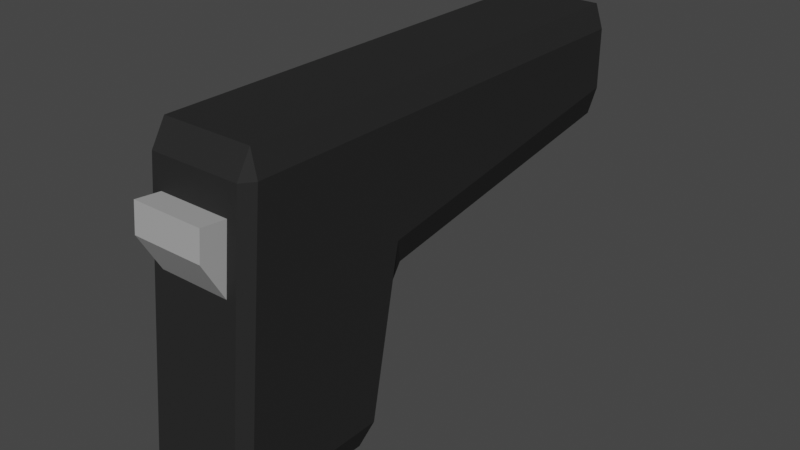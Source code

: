 # Source: Pistol.blend  (saved by Blender 3.6.13; exported with 4.5.12 LTS)
import bpy
from mathutils import Matrix  # noqa: F401  (used for matrix-valued properties, if any)

bpy.ops.wm.read_factory_settings(use_empty=True)
scene = bpy.context.scene
scene.name = 'Scene'

# ---- collections
col_collection = bpy.data.collections.new('Collection'); scene.collection.children.link(col_collection)

# ---- materials (node trees are filled in below, after node groups)
mat_pistolblack = bpy.data.materials.new('PistolBlack')
mat_pistolblack.alpha_threshold = 0.0
mat_pistolblack.use_transparent_shadow = False
mat_pistolblack.roughness = 0.5
mat_pistolblack.line_color = (0.0, 0.0, 0.0, 1.0)
mat_pistolgray = bpy.data.materials.new('PistolGray')
mat_pistolgray.use_transparent_shadow = False

# ---- material node trees
mat_pistolblack.use_nodes = True; mat_pistolblack.node_tree.nodes.clear()
_N = mat_pistolblack.node_tree.nodes; _L = mat_pistolblack.node_tree.links
n0 = _N.new('ShaderNodeOutputMaterial'); n0.name = 'Material Output'; n0.location = (300, 300)
n1 = _N.new('ShaderNodeBsdfPrincipled'); n1.name = 'Principled BSDF'; n1.location = (10, 300)
n1.distribution = 'GGX'
n1.subsurface_method = 'RANDOM_WALK_SKIN'
n1.inputs[0].default_value = (0.02365, 0.02365, 0.02365, 1.0)
n1.inputs[3].default_value = 1.45
n1.inputs[13].default_value = 0.09
n1.inputs[27].default_value = (0.0, 0.0, 0.0, 1.0)
n1.inputs[28].default_value = 1.0
_L.new(n1.outputs[0], n0.inputs[0])
n0.is_active_output = True
mat_pistolgray.use_nodes = True; mat_pistolgray.node_tree.nodes.clear()
_N = mat_pistolgray.node_tree.nodes; _L = mat_pistolgray.node_tree.links
n0 = _N.new('ShaderNodeBsdfPrincipled'); n0.name = 'Principled BSDF'; n0.location = (10, 300)
n0.distribution = 'GGX'
n0.subsurface_method = 'RANDOM_WALK_SKIN'
n0.inputs[0].default_value = (0.402, 0.402, 0.402, 1.0)
n0.inputs[3].default_value = 1.45
n0.inputs[27].default_value = (0.0, 0.0, 0.0, 1.0)
n0.inputs[28].default_value = 1.0
n1 = _N.new('ShaderNodeOutputMaterial'); n1.name = 'Material Output'; n1.location = (300, 300)
_L.new(n0.outputs[0], n1.inputs[0])
n1.is_active_output = True

# ---- world
world_world = bpy.data.worlds.new('World'); scene.world = world_world
world_world.use_nodes = True; world_world.node_tree.nodes.clear()
_N = world_world.node_tree.nodes; _L = world_world.node_tree.links
n0 = _N.new('ShaderNodeOutputWorld'); n0.name = 'World Output'; n0.location = (300, 300)
n1 = _N.new('ShaderNodeBackground'); n1.name = 'Background'; n1.location = (10, 300)
n1.inputs[0].default_value = (0.05088, 0.05088, 0.05088, 1.0)
_L.new(n1.outputs[0], n0.inputs[0])
n0.is_active_output = True
world_world.color = (0.05088, 0.05088, 0.05088)
world_world.use_sun_shadow = False
world_world.sun_shadow_jitter_overblur = 0.0

# ---- meshes
me_cube = bpy.data.meshes.new('Cube')
me_cube.from_pydata([(0.0333, 0.05, 0.085), (0.0283, 0.05, 0.1), (0.0283, 0.02271, -0.1), (0.0283, 0.03297, -0.08605), (0.0333, 0.02941, -0.085), (0.0333, -0.04384, 0.085), (0.0283, -0.0425, 0.1), (0.02216, -0.05325, 0.06719), (0.0333, -0.06066, -0.085), (0.02216, -0.05715, 0.0278), (0.0283, -0.06229, -0.1), (-0.0283, 0.05, 0.1), (-0.0333, 0.05, 0.085), (-0.0333, 0.02941, -0.085), (-0.0283, 0.03297, -0.08605), (-0.0283, 0.02271, -0.1), (-0.0333, -0.04384, 0.085), (-0.02216, -0.05325, 0.06719), (-0.0283, -0.0425, 0.1), (-0.0283, -0.06229, -0.1), (-0.02216, -0.05715, 0.0278), (-0.0333, -0.06066, -0.085), (0.0283, 0.04724, -0.01395), (0.0283, 0.05748, 0.001143), (0.0333, 0.05, 0.01813), (-0.0283, 0.04724, -0.01395), (-0.0333, 0.05, 0.01813), (-0.0283, 0.05748, 0.001143), (0.0283, 0.2425, 0.1), (0.0333, 0.2425, 0.085), (0.0283, 0.25, 0.085), (-0.0283, 0.2425, 0.1), (-0.0283, 0.25, 0.085), (-0.0333, 0.2425, 0.085), (0.0333, 0.2425, 0.04744), (0.0283, 0.2425, 0.02943), (0.0283, 0.25, 0.04557), (-0.0333, 0.2425, 0.04744), (-0.0283, 0.25, 0.04557), (-0.0283, 0.2425, 0.02943), (-0.0283, -0.06834, -0.08529), (-0.0283, -0.05146, 0.08529), (0.0283, -0.05146, 0.08529), (0.0283, -0.06834, -0.08529), (-0.02216, -0.07049, 0.05126), (-0.02216, -0.06876, 0.06873), (0.02216, -0.06876, 0.06873), (0.02216, -0.07049, 0.05126), (-5.045e-10, 0.2534, 0.08062), (-5.045e-10, 0.2466, 0.08062), (0.002992, 0.2534, 0.08033), (0.002992, 0.2466, 0.08033), (0.005868, 0.2534, 0.07945), (0.005868, 0.2466, 0.07945), (0.008519, 0.2534, 0.07804), (0.008519, 0.2466, 0.07804), (0.01084, 0.2534, 0.07613), (0.01084, 0.2466, 0.07613), (0.01275, 0.2534, 0.07381), (0.01275, 0.2466, 0.07381), (0.01417, 0.2534, 0.07115), (0.01417, 0.2466, 0.07115), (0.01504, 0.2534, 0.06828), (0.01504, 0.2466, 0.06828), (0.01533, 0.2534, 0.06529), (0.01533, 0.2466, 0.06529), (0.01504, 0.2534, 0.0623), (0.01504, 0.2466, 0.0623), (0.01417, 0.2534, 0.05942), (0.01417, 0.2466, 0.05942), (0.01275, 0.2534, 0.05677), (0.01275, 0.2466, 0.05677), (0.01084, 0.2534, 0.05444), (0.01084, 0.2466, 0.05444), (0.008519, 0.2534, 0.05254), (0.008519, 0.2466, 0.05254), (0.005868, 0.2534, 0.05112), (0.005868, 0.2466, 0.05112), (0.002992, 0.2534, 0.05025), (0.002992, 0.2466, 0.05025), (-5.045e-10, 0.2534, 0.04995), (-5.045e-10, 0.2466, 0.04995), (-0.002992, 0.2534, 0.05025), (-0.002992, 0.2466, 0.05025), (-0.005868, 0.2534, 0.05112), (-0.005868, 0.2466, 0.05112), (-0.008519, 0.2534, 0.05254), (-0.008519, 0.2466, 0.05254), (-0.01084, 0.2534, 0.05444), (-0.01084, 0.2466, 0.05444), (-0.01275, 0.2534, 0.05677), (-0.01275, 0.2466, 0.05677), (-0.01417, 0.2534, 0.05942), (-0.01417, 0.2466, 0.05942), (-0.01504, 0.2534, 0.0623), (-0.01504, 0.2466, 0.0623), (-0.01533, 0.2534, 0.06529), (-0.01533, 0.2466, 0.06529), (-0.01504, 0.2534, 0.06828), (-0.01504, 0.2466, 0.06828), (-0.01417, 0.2534, 0.07115), (-0.01417, 0.2466, 0.07115), (-0.01275, 0.2534, 0.07381), (-0.01275, 0.2466, 0.07381), (-0.01084, 0.2534, 0.07613), (-0.01084, 0.2466, 0.07613), (-0.008519, 0.2534, 0.07804), (-0.008519, 0.2466, 0.07804), (-0.005868, 0.2534, 0.07945), (-0.005868, 0.2466, 0.07945), (-0.002992, 0.2534, 0.08033), (-0.002992, 0.2466, 0.08033), (-5.127e-10, 0.2534, 0.07755), (0.002392, 0.2534, 0.07731), (0.004692, 0.2534, 0.07662), (0.006812, 0.2534, 0.07548), (0.00867, 0.2534, 0.07396), (0.0102, 0.2534, 0.0721), (0.01133, 0.2534, 0.06998), (0.01203, 0.2534, 0.06768), (0.01226, 0.2534, 0.06529), (0.01203, 0.2534, 0.06289), (0.01133, 0.2534, 0.06059), (0.0102, 0.2534, 0.05847), (0.00867, 0.2534, 0.05662), (0.006812, 0.2534, 0.05509), (0.004692, 0.2534, 0.05396), (0.002392, 0.2534, 0.05326), (-5.127e-10, 0.2534, 0.05302), (-0.002392, 0.2534, 0.05326), (-0.004692, 0.2534, 0.05396), (-0.006812, 0.2534, 0.05509), (-0.00867, 0.2534, 0.05662), (-0.0102, 0.2534, 0.05847), (-0.01133, 0.2534, 0.06059), (-0.01203, 0.2534, 0.06289), (-0.01226, 0.2534, 0.06529), (-0.01203, 0.2534, 0.06768), (-0.01133, 0.2534, 0.06998), (-0.0102, 0.2534, 0.0721), (-0.00867, 0.2534, 0.07396), (-0.006812, 0.2534, 0.07548), (-0.004692, 0.2534, 0.07662), (-0.002392, 0.2534, 0.07731)], [], [(0, 24, 34, 29), (21, 16, 12, 26, 13), (26, 12, 33, 37), (20, 9, 47, 44), (1, 11, 18, 6), (15, 2, 10, 19), (36, 38, 32, 30), (11, 1, 28, 31), (14, 25, 22, 3), (23, 27, 39, 35), (2, 3, 4), (5, 6, 42), (8, 43, 10), (13, 14, 15), (16, 41, 18), (19, 40, 21), (22, 23, 24), (25, 26, 27), (28, 29, 30), (31, 32, 33), (34, 35, 36), (37, 38, 39), (15, 19, 21, 13), (2, 15, 14, 3), (24, 4, 3, 22), (40, 41, 16, 21), (42, 43, 8, 5), (25, 14, 13, 26), (6, 18, 41, 42), (1, 6, 5, 0), (19, 10, 43, 40), (18, 11, 12, 16), (10, 2, 4, 8), (22, 25, 27, 23), (31, 28, 30, 32), (29, 34, 36, 30), (32, 38, 37, 33), (35, 39, 38, 36), (26, 37, 39, 27), (34, 24, 23, 35), (28, 1, 0, 29), (33, 12, 11, 31), (4, 24, 0, 5, 8), (20, 17, 41, 40), (7, 9, 43, 42), (17, 7, 42, 41), (9, 20, 40, 43), (47, 46, 45, 44), (9, 7, 46, 47), (7, 17, 45, 46), (17, 20, 44, 45), (48, 49, 51, 50), (50, 51, 53, 52), (52, 53, 55, 54), (54, 55, 57, 56), (56, 57, 59, 58), (58, 59, 61, 60), (60, 61, 63, 62), (62, 63, 65, 64), (64, 65, 67, 66), (66, 67, 69, 68), (68, 69, 71, 70), (70, 71, 73, 72), (72, 73, 75, 74), (74, 75, 77, 76), (76, 77, 79, 78), (78, 79, 81, 80), (80, 81, 83, 82), (82, 83, 85, 84), (84, 85, 87, 86), (86, 87, 89, 88), (88, 89, 91, 90), (90, 91, 93, 92), (92, 93, 95, 94), (94, 95, 97, 96), (96, 97, 99, 98), (98, 99, 101, 100), (100, 101, 103, 102), (102, 103, 105, 104), (104, 105, 107, 106), (106, 107, 109, 108), (51, 49, 111, 109, 107, 105, 103, 101, 99, 97, 95, 93, 91, 89, 87, 85, 83, 81, 79, 77, 75, 73, 71, 69, 67, 65, 63, 61, 59, 57, 55, 53), (108, 109, 111, 110), (110, 111, 49, 48), (104, 106, 141, 140), (60, 62, 119, 118), (78, 80, 128, 127), (96, 98, 137, 136), (52, 54, 115, 114), (70, 72, 124, 123), (88, 90, 133, 132), (106, 108, 142, 141), (62, 64, 120, 119), (80, 82, 129, 128), (98, 100, 138, 137), (54, 56, 116, 115), (72, 74, 125, 124), (90, 92, 134, 133), (108, 110, 143, 142), (64, 66, 121, 120), (82, 84, 130, 129), (100, 102, 139, 138), (56, 58, 117, 116), (74, 76, 126, 125), (92, 94, 135, 134), (48, 50, 113, 112), (110, 48, 112, 143), (66, 68, 122, 121), (84, 86, 131, 130), (102, 104, 140, 139), (58, 60, 118, 117), (76, 78, 127, 126), (94, 96, 136, 135), (50, 52, 114, 113), (68, 70, 123, 122), (86, 88, 132, 131)])
me_cube.polygons.foreach_set('material_index', [0, 0, 0, 1, 0, 0, 0, 0, 0, 0, 0, 0, 0, 0, 0, 0, 0, 0, 0, 0, 0, 0, 0, 0, 0, 0, 0, 0, 0, 0, 0, 0, 0, 0, 0, 0, 0, 0, 0, 0, 0, 0, 0, 0, 0, 0, 0, 1, 1, 1, 1, 1, 1, 1, 1, 1, 1, 1, 1, 1, 1, 1, 1, 1, 1, 1, 1, 1, 1, 1, 1, 1, 1, 1, 1, 1, 1, 1, 1, 1, 1, 1, 1, 1, 1, 1, 1, 1, 1, 1, 1, 1, 1, 1, 1, 1, 1, 1, 1, 1, 1, 1, 1, 1, 1, 1, 1, 1, 1, 1, 1, 1, 1, 1, 1, 1])
_uv = me_cube.uv_layers.new(name='UVMap')
_uv.uv.foreach_set('vector', [0.6062, 0.5, 0.5227, 0.5, 0.5316, 0.5, 0.5987, 0.5, 0.3938, 0.01894, 0.6063, 0.01885, 0.6062, 0.25, 0.5227, 0.25, 0.3937, 0.2416, 0.5227, 0.25, 0.6062, 0.25, 0.5987, 0.25, 0.5316, 0.25, 0.5347, 0.9582, 0.5347, 0.7918, 0.5622, 0.7918, 0.5622, 0.9582, 0.6438, 0.5, 0.8562, 0.5, 0.8563, 0.7313, 0.6438, 0.7313, 0.1437, 0.5188, 0.3563, 0.5188, 0.3563, 0.7313, 0.1438, 0.7313, 0.527, 0.4813, 0.527, 0.2688, 0.598, 0.2687, 0.598, 0.4812, 0.8562, 0.5, 0.6438, 0.5, 0.6438, 0.5, 0.8562, 0.5, 0.3924, 0.2687, 0.4826, 0.2687, 0.4826, 0.4812, 0.3924, 0.4812, 0.5, 0.4813, 0.5, 0.2687, 0.5, 0.2688, 0.5, 0.4812, 0.3563, 0.5188, 0.3563, 0.5, 0.375, 0.502, 0.6099, 0.75, 0.625, 0.7688, 0.6066, 0.7688, 0.375, 0.7272, 0.3562, 0.7464, 0.3563, 0.7313, 0.125, 0.502, 0.1437, 0.5, 0.1437, 0.5188, 0.6063, 0.01885, 0.6066, 0.0, 0.625, 0.01875, 0.1438, 0.7313, 0.1437, 0.7464, 0.125, 0.7272, 0.4826, 0.4812, 0.5, 0.4813, 0.5227, 0.5, 0.4826, 0.2687, 0.5227, 0.25, 0.5, 0.2687, 0.625, 0.5, 0.5987, 0.5, 0.598, 0.5, 0.625, 0.25, 0.598, 0.25, 0.5987, 0.25, 0.5316, 0.5, 0.5, 0.4812, 0.527, 0.4813, 0.5316, 0.25, 0.527, 0.2688, 0.5, 0.2688, 0.1437, 0.5188, 0.1438, 0.7313, 0.125, 0.7272, 0.125, 0.502, 0.3563, 0.5188, 0.1437, 0.5188, 0.1437, 0.5, 0.3563, 0.5, 0.5227, 0.5, 0.3937, 0.5084, 0.3924, 0.4812, 0.4826, 0.4812, 0.3934, 0.0, 0.6066, 0.0, 0.6063, 0.01885, 0.3938, 0.01894, 0.6066, 0.7688, 0.3934, 0.7688, 0.3938, 0.7311, 0.6063, 0.7311, 0.4826, 0.2687, 0.3924, 0.2687, 0.3937, 0.2416, 0.5227, 0.25, 0.625, 0.7688, 0.625, 0.9812, 0.6066, 0.9812, 0.6066, 0.7688, 0.6438, 0.5, 0.6438, 0.7313, 0.6063, 0.7311, 0.6062, 0.5, 0.1438, 0.7313, 0.3563, 0.7313, 0.3563, 0.75, 0.1437, 0.75, 0.625, 0.01875, 0.625, 0.25, 0.6062, 0.25, 0.6063, 0.01885, 0.3563, 0.7313, 0.3563, 0.5188, 0.3937, 0.5084, 0.3938, 0.7311, 0.4826, 0.4812, 0.4826, 0.2687, 0.5, 0.2687, 0.5, 0.4813, 0.625, 0.2688, 0.625, 0.4812, 0.598, 0.4812, 0.598, 0.2687, 0.5987, 0.5, 0.5316, 0.5, 0.527, 0.4813, 0.598, 0.4812, 0.598, 0.2687, 0.527, 0.2688, 0.5316, 0.25, 0.5987, 0.25, 0.5, 0.4812, 0.5, 0.2688, 0.527, 0.2688, 0.527, 0.4813, 0.5227, 0.25, 0.5316, 0.25, 0.5, 0.2688, 0.5, 0.2687, 0.5316, 0.5, 0.5227, 0.5, 0.5, 0.4813, 0.5, 0.4812, 0.6438, 0.5, 0.6438, 0.5, 0.6062, 0.5, 0.5987, 0.5, 0.5987, 0.25, 0.6062, 0.25, 0.625, 0.25, 0.625, 0.25, 0.3937, 0.5084, 0.5227, 0.5, 0.6062, 0.5, 0.6063, 0.7311, 0.3938, 0.7311, 0.5347, 0.9582, 0.584, 0.9582, 0.6066, 0.9812, 0.3934, 0.9812, 0.584, 0.7918, 0.5347, 0.7918, 0.3934, 0.7688, 0.6066, 0.7688, 0.584, 0.9582, 0.584, 0.7918, 0.6066, 0.7688, 0.6066, 0.9812, 0.5347, 0.7918, 0.5347, 0.9582, 0.3934, 0.9812, 0.3934, 0.7688, 0.5622, 0.7918, 0.584, 0.7918, 0.584, 0.9582, 0.5622, 0.9582, 0.5347, 0.7918, 0.584, 0.7918, 0.584, 0.7918, 0.5622, 0.7918, 0.584, 0.7918, 0.584, 0.9582, 0.584, 0.9582, 0.584, 0.7918, 0.584, 0.9582, 0.5347, 0.9582, 0.5622, 0.9582, 0.584, 0.9582, 1.0, 0.5, 1.0, 1.0, 0.9688, 1.0, 0.9688, 0.5, 0.9688, 0.5, 0.9688, 1.0, 0.9375, 1.0, 0.9375, 0.5, 0.9375, 0.5, 0.9375, 1.0, 0.9062, 1.0, 0.9062, 0.5, 0.9062, 0.5, 0.9062, 1.0, 0.875, 1.0, 0.875, 0.5, 0.875, 0.5, 0.875, 1.0, 0.8438, 1.0, 0.8438, 0.5, 0.8438, 0.5, 0.8438, 1.0, 0.8125, 1.0, 0.8125, 0.5, 0.8125, 0.5, 0.8125, 1.0, 0.7812, 1.0, 0.7812, 0.5, 0.7812, 0.5, 0.7812, 1.0, 0.75, 1.0, 0.75, 0.5, 0.75, 0.5, 0.75, 1.0, 0.7188, 1.0, 0.7188, 0.5, 0.7188, 0.5, 0.7188, 1.0, 0.6875, 1.0, 0.6875, 0.5, 0.6875, 0.5, 0.6875, 1.0, 0.6562, 1.0, 0.6562, 0.5, 0.6562, 0.5, 0.6562, 1.0, 0.625, 1.0, 0.625, 0.5, 0.625, 0.5, 0.625, 1.0, 0.5938, 1.0, 0.5938, 0.5, 0.5938, 0.5, 0.5938, 1.0, 0.5625, 1.0, 0.5625, 0.5, 0.5625, 0.5, 0.5625, 1.0, 0.5312, 1.0, 0.5312, 0.5, 0.5312, 0.5, 0.5312, 1.0, 0.5, 1.0, 0.5, 0.5, 0.5, 0.5, 0.5, 1.0, 0.4688, 1.0, 0.4688, 0.5, 0.4688, 0.5, 0.4688, 1.0, 0.4375, 1.0, 0.4375, 0.5, 0.4375, 0.5, 0.4375, 1.0, 0.4062, 1.0, 0.4062, 0.5, 0.4062, 0.5, 0.4062, 1.0, 0.375, 1.0, 0.375, 0.5, 0.375, 0.5, 0.375, 1.0, 0.3438, 1.0, 0.3438, 0.5, 0.3438, 0.5, 0.3438, 1.0, 0.3125, 1.0, 0.3125, 0.5, 0.3125, 0.5, 0.3125, 1.0, 0.2812, 1.0, 0.2812, 0.5, 0.2812, 0.5, 0.2812, 1.0, 0.25, 1.0, 0.25, 0.5, 0.25, 0.5, 0.25, 1.0, 0.2188, 1.0, 0.2188, 0.5, 0.2188, 0.5, 0.2188, 1.0, 0.1875, 1.0, 0.1875, 0.5, 0.1875, 0.5, 0.1875, 1.0, 0.1562, 1.0, 0.1562, 0.5, 0.1562, 0.5, 0.1562, 1.0, 0.125, 1.0, 0.125, 0.5, 0.125, 0.5, 0.125, 1.0, 0.09375, 1.0, 0.09375, 0.5, 0.09375, 0.5, 0.09375, 1.0, 0.0625, 1.0, 0.0625, 0.5, 0.2968, 0.4854, 0.25, 0.49, 0.2032, 0.4854, 0.1582, 0.4717, 0.1167, 0.4496, 0.08029, 0.4197, 0.05045, 0.3833, 0.02827, 0.3418, 0.01461, 0.2968, 0.01, 0.25, 0.01461, 0.2032, 0.02827, 0.1582, 0.05045, 0.1167, 0.08029, 0.08029, 0.1167, 0.05045, 0.1582, 0.02827, 0.2032, 0.01461, 0.25, 0.01, 0.2968, 0.01461, 0.3418, 0.02827, 0.3833, 0.05045, 0.4197, 0.08029, 0.4496, 0.1167, 0.4717, 0.1582, 0.4854, 0.2032, 0.49, 0.25, 0.4854, 0.2968, 0.4717, 0.3418, 0.4496, 0.3833, 0.4197, 0.4197, 0.3833, 0.4496, 0.3418, 0.4717, 0.0625, 0.5, 0.0625, 1.0, 0.03125, 1.0, 0.03125, 0.5, 0.03125, 0.5, 0.03125, 1.0, 0.0, 1.0, 0.0, 0.5, 0.125, 0.5, 0.09375, 0.5, 0.09375, 0.5, 0.125, 0.5, 0.8125, 0.5, 0.7812, 0.5, 0.7812, 0.5, 0.8125, 0.5, 0.5312, 0.5, 0.5, 0.5, 0.5, 0.5, 0.5312, 0.5, 0.25, 0.5, 0.2188, 0.5, 0.2188, 0.5, 0.25, 0.5, 0.9375, 0.5, 0.9062, 0.5, 0.9062, 0.5, 0.9375, 0.5, 0.6562, 0.5, 0.625, 0.5, 0.625, 0.5, 0.6562, 0.5, 0.375, 0.5, 0.3438, 0.5, 0.3438, 0.5, 0.375, 0.5, 0.09375, 0.5, 0.0625, 0.5, 0.0625, 0.5, 0.09375, 0.5, 0.7812, 0.5, 0.75, 0.5, 0.75, 0.5, 0.7812, 0.5, 0.5, 0.5, 0.4688, 0.5, 0.4688, 0.5, 0.5, 0.5, 0.2188, 0.5, 0.1875, 0.5, 0.1875, 0.5, 0.2188, 0.5, 0.9062, 0.5, 0.875, 0.5, 0.875, 0.5, 0.9062, 0.5, 0.625, 0.5, 0.5938, 0.5, 0.5938, 0.5, 0.625, 0.5, 0.3438, 0.5, 0.3125, 0.5, 0.3125, 0.5, 0.3438, 0.5, 0.0625, 0.5, 0.03125, 0.5, 0.03125, 0.5, 0.0625, 0.5, 0.75, 0.5, 0.7188, 0.5, 0.7188, 0.5, 0.75, 0.5, 0.4688, 0.5, 0.4375, 0.5, 0.4375, 0.5, 0.4688, 0.5, 0.1875, 0.5, 0.1562, 0.5, 0.1562, 0.5, 0.1875, 0.5, 0.875, 0.5, 0.8438, 0.5, 0.8438, 0.5, 0.875, 0.5, 0.5938, 0.5, 0.5625, 0.5, 0.5625, 0.5, 0.5938, 0.5, 0.3125, 0.5, 0.2812, 0.5, 0.2812, 0.5, 0.3125, 0.5, 1.0, 0.5, 0.9688, 0.5, 0.9688, 0.5, 1.0, 0.5, 0.03125, 0.5, 0.0, 0.5, 0.0, 0.5, 0.03125, 0.5, 0.7188, 0.5, 0.6875, 0.5, 0.6875, 0.5, 0.7188, 0.5, 0.4375, 0.5, 0.4062, 0.5, 0.4062, 0.5, 0.4375, 0.5, 0.1562, 0.5, 0.125, 0.5, 0.125, 0.5, 0.1562, 0.5, 0.8438, 0.5, 0.8125, 0.5, 0.8125, 0.5, 0.8438, 0.5, 0.5625, 0.5, 0.5312, 0.5, 0.5312, 0.5, 0.5625, 0.5, 0.2812, 0.5, 0.25, 0.5, 0.25, 0.5, 0.2812, 0.5, 0.9688, 0.5, 0.9375, 0.5, 0.9375, 0.5, 0.9688, 0.5, 0.6875, 0.5, 0.6562, 0.5, 0.6562, 0.5, 0.6875, 0.5, 0.4062, 0.5, 0.375, 0.5, 0.375, 0.5, 0.4062, 0.5])
me_cube.materials.append(mat_pistolblack)
me_cube.materials.append(mat_pistolgray)
me_cube.use_mirror_vertex_groups = False
me_cube.update()

# ---- objects
ob_cube = bpy.data.objects.new('Cube', me_cube)

# ---- transforms, parenting, visibility, modifiers, constraints
ob_cube.location = (0.0, 0.0, 0.0)
ob_cube.lock_rotations_4d = False
ob_cube.empty_display_type = 'ARROWS'
ob_cube.lineart.crease_threshold = 0.0

# ---- collection membership
col_collection.objects.link(ob_cube)

# ---- scene / render settings (as saved in the file)
scene.frame_start = 1; scene.frame_end = 250; scene.frame_set(1)
scene.render.engine = 'BLENDER_EEVEE_NEXT'
scene.cycles.sampling_pattern = 'TABULATED_SOBOL'
scene.view_settings.view_transform = 'Filmic'
bpy.context.view_layer.update()

# ---- added for rendering (the .blend has no active camera and no usable light): camera, sun
cam_auto = bpy.data.cameras.new('AutoCamera')
cam_auto.lens = 50.0
cam_auto.sensor_width = 36.0
cam_auto.clip_end = 1000.0
ob_auto_camera = bpy.data.objects.new('AutoCamera', cam_auto)
scene.collection.objects.link(ob_auto_camera)
ob_auto_camera.location = (0.357548, -0.337599, 0.286038)
ob_auto_camera.rotation_euler = (1.09748, -7.21219e-08, 0.694738)
scene.camera = ob_auto_camera
light_auto_sun = bpy.data.lights.new('AutoSun', 'SUN')
light_auto_sun.energy = 3.0
light_auto_sun.angle = 0.0523599
ob_auto_sun = bpy.data.objects.new('AutoSun', light_auto_sun)
scene.collection.objects.link(ob_auto_sun)
ob_auto_sun.rotation_euler = (0.872665, 0.174533, 0.523599)
bpy.context.view_layer.update()

